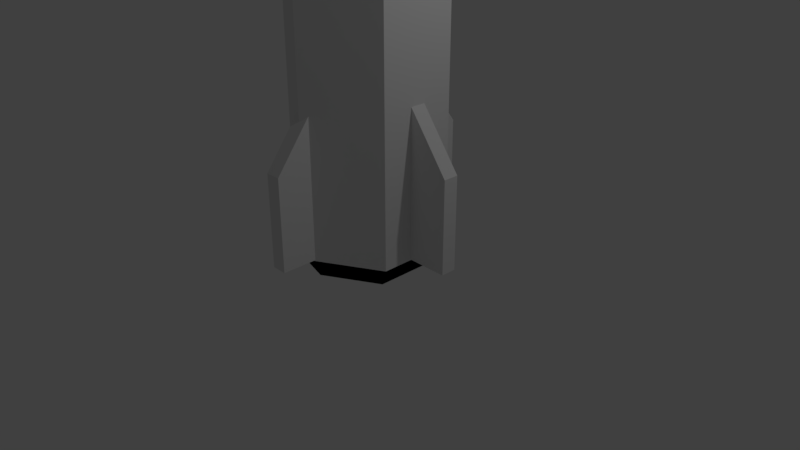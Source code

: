 # Source: missile1_2.blend  (saved by Blender 2.79.0; exported with 4.5.12 LTS)
import bpy
from mathutils import Matrix  # noqa: F401  (used for matrix-valued properties, if any)

bpy.ops.wm.read_factory_settings(use_empty=True)
scene = bpy.context.scene
scene.name = 'Scene'

# ---- collections
col_collection_1 = bpy.data.collections.new('Collection 1'); scene.collection.children.link(col_collection_1)

# ---- materials (node trees are filled in below, after node groups)
mat_missile1_white = bpy.data.materials.new('Missile1_White')
mat_missile1_white.alpha_threshold = 0.0
mat_missile1_white.use_transparent_shadow = False
mat_missile1_white.roughness = 0.5
mat_missile1_black = bpy.data.materials.new('Missile1_Black')
mat_missile1_black.alpha_threshold = 0.0
mat_missile1_black.use_transparent_shadow = False
mat_missile1_black.diffuse_color = (0.0, 0.0, 0.0, 1.0)
mat_missile1_black.roughness = 0.5

# ---- material node trees

# ---- world
world_world = bpy.data.worlds.new('World'); scene.world = world_world
world_world.color = (0.05088, 0.05088, 0.05088)
world_world.use_sun_shadow = False
world_world.sun_shadow_jitter_overblur = 0.0
world_world.cycles.sampling_method = 'MANUAL'

# ---- cameras
cam_camera = bpy.data.cameras.new('Camera')
cam_camera.clip_end = 100.0
cam_camera.lens = 35.0
cam_camera.sensor_width = 32.0
cam_camera.sensor_height = 18.0
cam_camera.ortho_scale = 7.314
cam_camera.dof.focus_distance = 0.0
cam_camera.dof.aperture_fstop = 128.0

# ---- lights
light_lamp = bpy.data.lights.new('Lamp', 'POINT')
light_lamp.transmission_factor = 0.0
light_lamp.cutoff_distance = 30.0
light_lamp.energy = 100.0
light_lamp.shadow_buffer_clip_start = 1.001
light_lamp.shadow_soft_size = 0.1
light_lamp.shadow_maximum_resolution = 0.006
light_lamp.use_absolute_resolution = True

# ---- meshes
me_cylinder = bpy.data.meshes.new('Cylinder')
me_cylinder.from_pydata([(-3.974e-09, 0.8, 0.0), (0.0, 1.0, 6.0), (0.6928, 0.4, 0.0), (0.866, 0.5, 6.0), (0.6928, -0.4, 0.0), (0.866, -0.5, 6.0), (-7.391e-08, -0.8, 0.0), (-8.742e-08, -1.0, 6.0), (-0.6928, -0.4, 0.0), (-0.866, -0.5, 6.0), (-0.6928, 0.4, 0.0), (-0.866, 0.5, 6.0), (-1.731e-08, 0.632, 7.944), (0.5473, 0.316, 7.944), (0.5473, -0.316, 7.944), (-7.256e-08, -0.632, 7.944), (-0.5473, -0.316, 7.944), (-0.5473, 0.316, 7.944), (-3.974e-08, -9.934e-09, 9.0), (0.1, -1.4, 0.3), (-0.1, -0.8, 2.3), (-0.1, -0.8, 0.3), (-0.1, -1.4, 1.5), (-0.1, -1.4, 0.3), (0.1, -1.4, 1.5), (0.1, -0.8, 0.3), (0.1, -0.8, 2.3), (0.1, 1.4, 0.3), (-0.1, 0.8, 2.3), (-0.1, 0.8, 0.3), (-0.1, 1.4, 1.5), (-0.1, 1.4, 0.3), (0.1, 1.4, 1.5), (0.1, 0.8, 0.3), (0.1, 0.8, 2.3), (1.4, 0.1, 0.3), (0.8, -0.1, 2.3), (0.8, -0.1, 0.3), (1.4, -0.1, 1.5), (1.4, -0.1, 0.3), (1.4, 0.1, 1.5), (0.8, 0.1, 0.3), (0.8, 0.1, 2.3), (-1.4, 0.1, 0.3), (-0.8, -0.1, 2.3), (-0.8, -0.1, 0.3), (-1.4, -0.1, 1.5), (-1.4, -0.1, 0.3), (-1.4, 0.1, 1.5), (-0.8, 0.1, 0.3), (-0.8, 0.1, 2.3), (0.0, 1.0, 0.2888), (0.866, 0.5, 0.2888), (0.866, -0.5, 0.2888), (-8.742e-08, -1.0, 0.2888), (-0.866, -0.5, 0.2888), (-0.866, 0.5, 0.2888), (-1.667e-08, 0.516, 0.1), (0.4468, 0.258, 0.1), (0.4468, -0.258, 0.1), (-6.178e-08, -0.516, 0.1), (-0.4468, -0.258, 0.1), (-0.4468, 0.258, 0.1)], [], [(51, 1, 3, 52), (52, 3, 5, 53), (53, 5, 7, 54), (54, 7, 9, 55), (5, 3, 13, 14), (55, 9, 11, 56), (56, 11, 1, 51), (4, 6, 60, 59), (15, 14, 18), (11, 9, 16, 17), (3, 1, 12, 13), (7, 5, 14, 15), (1, 11, 17, 12), (9, 7, 15, 16), (19, 24, 22, 23), (13, 12, 18), (12, 17, 18), (16, 15, 18), (14, 13, 18), (17, 16, 18), (25, 26, 24, 19), (21, 20, 26, 25), (23, 22, 20, 21), (21, 25, 19, 23), (26, 20, 22, 24), (27, 32, 30, 31), (33, 34, 32, 27), (29, 28, 34, 33), (31, 30, 28, 29), (29, 33, 27, 31), (34, 28, 30, 32), (35, 40, 38, 39), (41, 42, 40, 35), (37, 36, 42, 41), (39, 38, 36, 37), (37, 41, 35, 39), (42, 36, 38, 40), (43, 48, 46, 47), (49, 50, 48, 43), (45, 44, 50, 49), (47, 46, 44, 45), (45, 49, 43, 47), (50, 44, 46, 48), (10, 56, 51, 0), (8, 55, 56, 10), (6, 54, 55, 8), (4, 53, 54, 6), (2, 52, 53, 4), (0, 51, 52, 2), (57, 58, 59, 60, 61, 62), (10, 0, 57, 62), (6, 8, 61, 60), (2, 4, 59, 58), (8, 10, 62, 61), (0, 2, 58, 57)])
me_cylinder.polygons.foreach_set('material_index', [0, 0, 0, 0, 1, 0, 0, 1, 0, 1, 1, 1, 1, 1, 0, 0, 0, 0, 0, 0, 0, 0, 0, 0, 0, 0, 0, 0, 0, 0, 0, 0, 0, 0, 0, 0, 0, 0, 0, 0, 0, 0, 0, 1, 1, 1, 1, 1, 1, 0, 1, 1, 1, 1, 1])
_uv = me_cylinder.uv_layers.new(name='UVMap')
_uv.uv.foreach_set('vector', [0.08589, 0.5098, 0.08589, 0.08175, 0.2109, 0.08175, 0.2109, 0.5098, 0.2109, 0.5098, 0.2109, 0.08175, 0.2734, 0.08175, 0.2734, 0.5098, 0.5235, 0.5098, 0.5235, 0.9378, 0.461, 0.9378, 0.461, 0.5098, 0.461, 0.5098, 0.461, 0.9378, 0.336, 0.9378, 0.336, 0.5098, 0.5675, 0.3184, 0.6175, 0.2969, 0.6189, 0.5257, 0.5873, 0.5392, 0.336, 0.5098, 0.336, 0.9378, 0.2734, 0.9378, 0.2734, 0.5098, 0.02338, 0.5098, 0.02338, 0.08175, 0.08589, 0.08175, 0.08589, 0.5098, 0.5235, 0.08175, 0.461, 0.08175, 0.461, 0.08175, 0.5235, 0.08175, 0.8805, 0.529, 0.9093, 0.5471, 0.8196, 0.6614, 0.7937, 0.2984, 0.8486, 0.2834, 0.8171, 0.5203, 0.7824, 0.5298, 0.6175, 0.2969, 0.7145, 0.2967, 0.6802, 0.5255, 0.6189, 0.5257, 0.949, 0.2971, 0.9945, 0.3257, 0.9093, 0.5471, 0.8805, 0.529, 0.7145, 0.2967, 0.7614, 0.3178, 0.7099, 0.5389, 0.6802, 0.5255, 0.8486, 0.2834, 0.949, 0.2971, 0.8805, 0.529, 0.8171, 0.5203, 0.942, 0.8224, 0.942, 0.7456, 0.9548, 0.7456, 0.9548, 0.8224, 0.6189, 0.5257, 0.6802, 0.5255, 0.6399, 0.6591, 0.6802, 0.5255, 0.7099, 0.5389, 0.6399, 0.6591, 0.8171, 0.5203, 0.8805, 0.529, 0.8196, 0.6614, 0.5873, 0.5392, 0.6189, 0.5257, 0.6399, 0.6591, 0.7824, 0.5298, 0.8171, 0.5203, 0.8196, 0.6614, 0.7114, 0.8224, 0.7114, 0.6943, 0.7498, 0.7456, 0.7498, 0.8224, 0.8139, 0.9506, 0.8139, 0.8224, 0.8267, 0.8224, 0.8267, 0.9506, 0.7882, 0.8224, 0.7882, 0.7456, 0.8267, 0.6943, 0.8267, 0.8224, 0.8523, 0.8609, 0.8651, 0.8609, 0.8651, 0.8993, 0.8523, 0.8993, 0.942, 0.6943, 0.9548, 0.6943, 0.9548, 0.7456, 0.942, 0.7456, 0.8011, 0.8224, 0.8011, 0.8993, 0.7882, 0.8993, 0.7882, 0.8224, 0.8267, 0.8224, 0.8267, 0.6943, 0.8651, 0.7456, 0.8651, 0.8224, 0.8395, 0.9506, 0.8395, 0.8224, 0.8523, 0.8224, 0.8523, 0.9506, 0.7498, 0.8224, 0.7498, 0.7456, 0.7882, 0.6943, 0.7882, 0.8224, 0.8907, 0.8224, 0.9036, 0.8224, 0.9036, 0.8609, 0.8907, 0.8609, 0.8011, 0.9506, 0.7882, 0.9506, 0.7882, 0.8993, 0.8011, 0.8993, 0.8139, 0.8224, 0.8139, 0.8993, 0.8011, 0.8993, 0.8011, 0.8224, 0.8651, 0.8224, 0.8651, 0.6943, 0.9036, 0.7456, 0.9036, 0.8224, 0.8267, 0.9506, 0.8267, 0.8224, 0.8395, 0.8224, 0.8395, 0.9506, 0.7498, 0.9506, 0.7498, 0.8737, 0.7882, 0.8224, 0.7882, 0.9506, 0.8651, 0.8609, 0.8523, 0.8609, 0.8523, 0.8224, 0.8651, 0.8224, 0.8139, 0.9506, 0.8011, 0.9506, 0.8011, 0.8993, 0.8139, 0.8993, 0.8779, 0.8224, 0.8779, 0.8993, 0.8651, 0.8993, 0.8651, 0.8224, 0.9036, 0.8224, 0.9036, 0.6943, 0.942, 0.7456, 0.942, 0.8224, 0.9676, 0.6943, 0.9676, 0.8224, 0.9548, 0.8224, 0.9548, 0.6943, 0.7498, 0.8224, 0.7498, 0.8993, 0.7114, 0.9506, 0.7114, 0.8224, 0.8779, 0.8224, 0.8907, 0.8224, 0.8907, 0.8609, 0.8779, 0.8609, 0.8779, 0.9506, 0.8651, 0.9506, 0.8651, 0.8993, 0.8779, 0.8993, 0.02338, 0.9378, 0.02338, 0.5098, 0.08589, 0.5098, 0.08589, 0.9378, 0.336, 0.08175, 0.336, 0.5098, 0.2734, 0.5098, 0.2734, 0.08175, 0.461, 0.08175, 0.461, 0.5098, 0.336, 0.5098, 0.336, 0.08175, 0.5235, 0.08175, 0.5235, 0.5098, 0.461, 0.5098, 0.461, 0.08175, 0.2109, 0.9378, 0.2109, 0.5098, 0.2734, 0.5098, 0.2734, 0.9378, 0.08589, 0.9378, 0.08589, 0.5098, 0.2109, 0.5098, 0.2109, 0.9378, 0.6272, 0.04467, 0.6863, 0.003062, 0.7454, 0.04467, 0.7454, 0.1279, 0.6863, 0.1695, 0.6272, 0.1279, 0.02338, 0.9378, 0.08589, 0.9378, 0.08589, 0.9378, 0.02338, 0.9378, 0.461, 0.08175, 0.336, 0.08175, 0.336, 0.08175, 0.461, 0.08175, 0.2109, 0.9378, 0.2734, 0.9378, 0.2734, 0.9378, 0.2109, 0.9378, 0.336, 0.08175, 0.2734, 0.08175, 0.2734, 0.08175, 0.336, 0.08175, 0.08589, 0.9378, 0.2109, 0.9378, 0.2109, 0.9378, 0.08589, 0.9378])
me_cylinder.materials.append(mat_missile1_white)
me_cylinder.materials.append(mat_missile1_black)
me_cylinder.use_remesh_preserve_volume = False
me_cylinder.use_remesh_preserve_attributes = False
me_cylinder.use_mirror_vertex_groups = False
me_cylinder.update()

# ---- objects
ob_cylinder = bpy.data.objects.new('Cylinder', me_cylinder)
ob_lamp = bpy.data.objects.new('Lamp', light_lamp)
ob_camera = bpy.data.objects.new('Camera', cam_camera)

# ---- transforms, parenting, visibility, modifiers, constraints
ob_cylinder.location = (0.0, 0.0, 0.0)
ob_cylinder.lineart.crease_threshold = 0.0
ob_lamp.location = (4.076, 1.005, 5.904)
ob_lamp.rotation_euler = (0.6503, 0.05522, 1.866)
ob_lamp.lock_rotations_4d = False
ob_lamp.empty_display_type = 'ARROWS'
ob_lamp.color = (0.0, 0.0, 0.0, 0.0)
ob_lamp.lineart.crease_threshold = 0.0
ob_camera.location = (7.481, -6.508, 5.344)
ob_camera.rotation_euler = (1.109, 0.0, 0.8149)
ob_camera.lock_rotations_4d = False
ob_camera.empty_display_type = 'ARROWS'
ob_camera.color = (0.0, 0.0, 0.0, 0.0)
ob_camera.display_type = 'WIRE'
ob_camera.lineart.crease_threshold = 0.0

# ---- collection membership
col_collection_1.objects.link(ob_cylinder)
col_collection_1.objects.link(ob_lamp)
col_collection_1.objects.link(ob_camera)

# ---- scene / render settings (as saved in the file)
scene.camera = ob_camera
scene.frame_start = 1; scene.frame_end = 250; scene.frame_set(1)
scene.render.engine = 'BLENDER_EEVEE_NEXT'
scene.render.resolution_percentage = 50
scene.render.dither_intensity = 0.0
scene.cycles.use_denoising = False
scene.cycles.samples = 128
scene.cycles.sampling_pattern = 'TABULATED_SOBOL'
scene.cycles.use_adaptive_sampling = False
scene.cycles.use_light_tree = False
scene.cycles.blur_glossy = 0.0
scene.cycles.sample_clamp_indirect = 0.0
scene.view_settings.view_transform = 'Standard'
bpy.context.view_layer.update()
